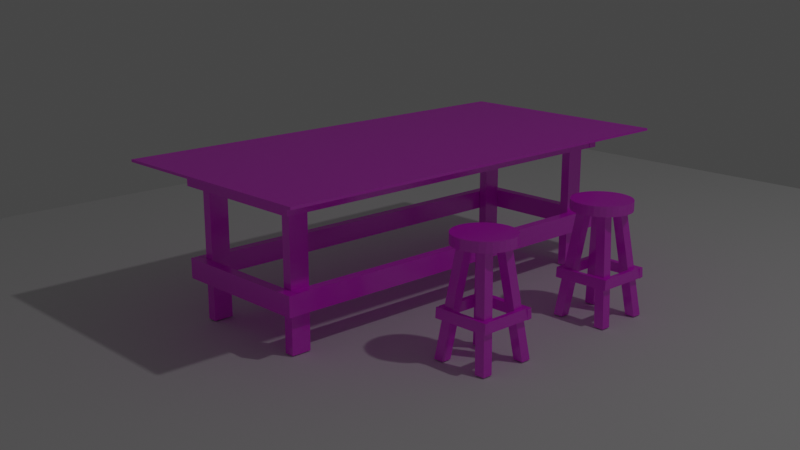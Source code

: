 # Source: mesa_sillas.blend  (saved by Blender 2.80.25; exported with 4.5.12 LTS)
import bpy
from mathutils import Matrix  # noqa: F401  (used for matrix-valued properties, if any)

bpy.ops.wm.read_factory_settings(use_empty=True)
scene = bpy.context.scene
scene.name = 'Scene'

# ---- collections
col_collection = bpy.data.collections.new('Collection'); scene.collection.children.link(col_collection)

# ---- images (referenced by path relative to the original .blend; pixels are not part of the script)
import os
ASSET_DIR = os.environ.get("B2B_ASSET_DIR", "")  # directory of the original .blend (textures are referenced by path, not embedded)
HERE = os.path.dirname(os.path.abspath(__file__))  # packed textures are extracted next to this script under _unpacked/

def load_image(name, relpath, width, height, colorspace="sRGB"):
    """Load a texture the original file referenced (path relative to the .blend, or extracted next to this script)."""
    p = next((c for c in (os.path.join(HERE, relpath), os.path.join(ASSET_DIR, relpath)) if relpath and os.path.exists(c)), "")
    if p:
        img = bpy.data.images.load(p, check_existing=True)
        img.name = name
    else:  # same state as the original file: an image datablock whose file is absent (Cycles renders it pink)
        img = bpy.data.images.new(name, width, height)
        img.source = "FILE"
        img.filepath = "//" + (relpath or name)
    img.colorspace_settings.name = colorspace
    return img
img_fraxinus_excelsior_wood_tangent_section_1_beentree__1__jpg = load_image('Fraxinus_excelsior_wood_tangent_section_1_beentree (1).jpg', 'Fraxinus_excelsior_wood_tangent_section_1_beentree (1).jpg', 1024, 1024, 'sRGB')

# ---- materials (node trees are filled in below, after node groups)
mat_wood = bpy.data.materials.new('wood')
mat_wood.roughness = 0.25

# ---- material node trees
mat_wood.use_nodes = True; mat_wood.node_tree.nodes.clear()
_N = mat_wood.node_tree.nodes; _L = mat_wood.node_tree.links
n0 = _N.new('ShaderNodeBsdfPrincipled'); n0.name = 'Principled BSDF'; n0.location = (-164, 320)
n0.distribution = 'GGX'
n0.subsurface_method = 'BURLEY'
n0.inputs[3].default_value = 1.45
n1 = _N.new('ShaderNodeMixShader'); n1.name = 'Mix Shader'; n1.location = (197, -112)
n1.inputs[0].default_value = 0.13
n2 = _N.new('ShaderNodeOutputMaterial'); n2.name = 'Material Output'; n2.location = (417, -129)
n3 = _N.new('ShaderNodeBsdfAnisotropic'); n3.name = 'Glossy BSDF'; n3.location = (-55, -255)
n3.distribution = 'GGX'
n3.inputs[1].default_value = 0.2
n4 = _N.new('ShaderNodeBump'); n4.name = 'Bump'; n4.location = (-458, -240)
n4.inputs[0].default_value = 0.1
n4.inputs[1].default_value = 1.0
n4.inputs[2].default_value = 1.0
n5 = _N.new('ShaderNodeTexImage'); n5.name = 'Image Texture'; n5.location = (-811, 217)
n5.image = img_fraxinus_excelsior_wood_tangent_section_1_beentree__1__jpg
_L.new(n0.outputs[0], n1.inputs[1])
_L.new(n1.outputs[0], n2.inputs[0])
_L.new(n3.outputs[0], n1.inputs[2])
_L.new(n5.outputs[0], n0.inputs[0])
_L.new(n4.outputs[0], n0.inputs[5])
_L.new(n4.outputs[0], n3.inputs[4])
_L.new(n5.outputs[0], n4.inputs[3])
_L.new(n5.outputs[0], n2.inputs[1])
n2.is_active_output = True

# ---- world
world_world = bpy.data.worlds.new('World'); scene.world = world_world
world_world.color = (0.05088, 0.05088, 0.05088)
world_world.use_sun_shadow = False
world_world.sun_shadow_jitter_overblur = 0.0

# ---- cameras
cam_camera = bpy.data.cameras.new('Camera')
cam_camera.clip_end = 100.0
cam_camera.ortho_scale = 7.314
cam_camera.dof.focus_distance = 0.0

# ---- lights
light_lamp = bpy.data.lights.new('Lamp', 'POINT')
light_lamp.transmission_factor = 0.0
light_lamp.cutoff_distance = 30.0
light_lamp.energy = 100.0
light_lamp.shadow_buffer_clip_start = 1.001
light_lamp.shadow_soft_size = 0.1
light_lamp.shadow_maximum_resolution = 0.006
light_lamp.use_absolute_resolution = True

# ---- meshes
me_cube = bpy.data.meshes.new('Cube')
me_cube.from_pydata([(1.0, 1.0, 1.0), (1.0, 1.0, -1.0), (1.0, -1.0, 1.0), (1.0, -1.0, -1.0), (-1.0, 1.0, 1.0), (-1.0, 1.0, -1.0), (-1.0, -1.0, 1.0), (-1.0, -1.0, -1.0), (-0.6219, -0.8317, -88.95), (-0.6219, -0.8317, -72.95), (0.6281, -0.8317, -88.95), (0.6281, -0.8317, -72.95), (-0.6219, -0.8734, -88.95), (-0.6219, -0.8734, -72.95), (0.6281, -0.8734, -88.95), (0.6281, -0.8734, -72.95), (0.5398, -0.8333, -17.04), (0.5398, -0.8333, -1.038), (0.5398, 0.8333, -17.04), (0.5398, 0.8333, -1.038), (0.6232, -0.8333, -17.04), (0.6232, -0.8333, -1.038), (0.6232, 0.8333, -17.04), (0.6232, 0.8333, -1.038), (-0.6244, -0.8333, -17.04), (-0.6244, -0.8333, -1.038), (-0.6244, 0.8333, -17.04), (-0.6244, 0.8333, -1.038), (-0.5411, -0.8333, -17.04), (-0.5411, -0.8333, -1.038), (-0.5411, 0.8333, -17.04), (-0.5411, 0.8333, -1.038), (-0.6219, -0.8317, -17.04), (-0.6219, -0.8317, -1.038), (0.6281, -0.8317, -17.04), (0.6281, -0.8317, -1.038), (-0.6219, -0.8734, -17.04), (-0.6219, -0.8734, -1.038), (0.6281, -0.8734, -17.04), (0.6281, -0.8734, -1.038), (-0.6219, 0.8747, -17.04), (-0.6219, 0.8747, -1.038), (0.6281, 0.8747, -17.04), (0.6281, 0.8747, -1.038), (-0.6219, 0.833, -17.04), (-0.6219, 0.833, -1.038), (0.6281, 0.833, -17.04), (0.6281, 0.833, -1.038), (0.4548, -0.8302, -1.528), (0.4548, -0.7468, -1.528), (0.4548, -0.8302, -121.5), (0.4548, -0.7468, -121.5), (0.5381, -0.8302, -1.528), (0.5381, -0.7468, -1.528), (0.5381, -0.8302, -121.5), (0.5381, -0.7468, -121.5), (-0.5385, -0.8302, -1.528), (-0.5385, -0.7468, -1.528), (-0.5385, -0.8302, -121.5), (-0.5385, -0.7468, -121.5), (-0.4551, -0.8302, -1.528), (-0.4551, -0.7468, -1.528), (-0.4551, -0.8302, -121.5), (-0.4551, -0.7468, -121.5), (0.4548, 0.7493, -1.528), (0.4548, 0.8327, -1.528), (0.4548, 0.7493, -121.5), (0.4548, 0.8327, -121.5), (0.5381, 0.7493, -1.528), (0.5381, 0.8327, -1.528), (0.5381, 0.7493, -121.5), (0.5381, 0.8327, -121.5), (-0.5385, 0.7493, -1.528), (-0.5385, 0.8327, -1.528), (-0.5385, 0.7493, -121.5), (-0.5385, 0.8327, -121.5), (-0.4551, 0.7493, -1.528), (-0.4551, 0.8327, -1.528), (-0.4551, 0.7493, -121.5), (-0.4551, 0.8327, -121.5), (0.5398, -0.8333, -88.95), (0.5398, -0.8333, -72.95), (0.5398, 0.8333, -88.95), (0.5398, 0.8333, -72.95), (0.6232, -0.8333, -88.95), (0.6232, -0.8333, -72.95), (0.6232, 0.8333, -88.95), (0.6232, 0.8333, -72.95), (-0.6244, -0.8333, -88.95), (-0.6244, -0.8333, -72.95), (-0.6244, 0.8333, -88.95), (-0.6244, 0.8333, -72.95), (-0.5411, -0.8333, -88.95), (-0.5411, -0.8333, -72.95), (-0.5411, 0.8333, -88.95), (-0.5411, 0.8333, -72.95), (-0.6219, 0.8747, -88.95), (-0.6219, 0.8747, -72.95), (0.6281, 0.8747, -88.95), (0.6281, 0.8747, -72.95), (-0.6219, 0.833, -88.95), (-0.6219, 0.833, -72.95), (0.6281, 0.833, -88.95), (0.6281, 0.833, -72.95)], [], [(0, 4, 6, 2), (3, 2, 6, 7), (7, 6, 4, 5), (5, 1, 3, 7), (1, 0, 2, 3), (5, 4, 0, 1), (8, 9, 11, 10), (10, 11, 15, 14), (14, 15, 13, 12), (12, 13, 9, 8), (10, 14, 12, 8), (15, 11, 9, 13), (16, 17, 19, 18), (18, 19, 23, 22), (22, 23, 21, 20), (20, 21, 17, 16), (18, 22, 20, 16), (23, 19, 17, 21), (24, 25, 27, 26), (26, 27, 31, 30), (30, 31, 29, 28), (28, 29, 25, 24), (26, 30, 28, 24), (31, 27, 25, 29), (32, 33, 35, 34), (34, 35, 39, 38), (38, 39, 37, 36), (36, 37, 33, 32), (34, 38, 36, 32), (39, 35, 33, 37), (40, 41, 43, 42), (42, 43, 47, 46), (46, 47, 45, 44), (44, 45, 41, 40), (42, 46, 44, 40), (47, 43, 41, 45), (48, 49, 51, 50), (50, 51, 55, 54), (54, 55, 53, 52), (52, 53, 49, 48), (50, 54, 52, 48), (55, 51, 49, 53), (56, 57, 59, 58), (58, 59, 63, 62), (62, 63, 61, 60), (60, 61, 57, 56), (58, 62, 60, 56), (63, 59, 57, 61), (64, 65, 67, 66), (66, 67, 71, 70), (70, 71, 69, 68), (68, 69, 65, 64), (66, 70, 68, 64), (71, 67, 65, 69), (72, 73, 75, 74), (74, 75, 79, 78), (78, 79, 77, 76), (76, 77, 73, 72), (74, 78, 76, 72), (79, 75, 73, 77), (80, 81, 83, 82), (82, 83, 87, 86), (86, 87, 85, 84), (84, 85, 81, 80), (82, 86, 84, 80), (87, 83, 81, 85), (88, 89, 91, 90), (90, 91, 95, 94), (94, 95, 93, 92), (92, 93, 89, 88), (90, 94, 92, 88), (95, 91, 89, 93), (96, 97, 99, 98), (98, 99, 103, 102), (102, 103, 101, 100), (100, 101, 97, 96), (98, 102, 100, 96), (103, 99, 97, 101)])
_uv = me_cube.uv_layers.new(name='UVMap')
_uv.uv.foreach_set('vector', [0.375, 0.0, 0.625, 0.0, 0.625, 0.25, 0.375, 0.25, 0.375, 0.25, 0.625, 0.25, 0.625, 0.5, 0.375, 0.5, 0.375, 0.5, 0.625, 0.5, 0.625, 0.75, 0.375, 0.75, 0.375, 0.75, 0.625, 0.75, 0.625, 1.0, 0.375, 1.0, 0.125, 0.5, 0.375, 0.5, 0.375, 0.75, 0.125, 0.75, 0.625, 0.5, 0.875, 0.5, 0.875, 0.75, 0.625, 0.75, 0.375, 0.0, 0.625, 0.0, 0.625, 0.25, 0.375, 0.25, 0.375, 0.25, 0.625, 0.25, 0.625, 0.5, 0.375, 0.5, 0.375, 0.5, 0.625, 0.5, 0.625, 0.75, 0.375, 0.75, 0.375, 0.75, 0.625, 0.75, 0.625, 1.0, 0.375, 1.0, 0.125, 0.5, 0.375, 0.5, 0.375, 0.75, 0.125, 0.75, 0.625, 0.5, 0.875, 0.5, 0.875, 0.75, 0.625, 0.75, 0.375, 0.0, 0.625, 0.0, 0.625, 0.25, 0.375, 0.25, 0.375, 0.25, 0.625, 0.25, 0.625, 0.5, 0.375, 0.5, 0.375, 0.5, 0.625, 0.5, 0.625, 0.75, 0.375, 0.75, 0.375, 0.75, 0.625, 0.75, 0.625, 1.0, 0.375, 1.0, 0.125, 0.5, 0.375, 0.5, 0.375, 0.75, 0.125, 0.75, 0.625, 0.5, 0.875, 0.5, 0.875, 0.75, 0.625, 0.75, 0.375, 0.0, 0.625, 0.0, 0.625, 0.25, 0.375, 0.25, 0.375, 0.25, 0.625, 0.25, 0.625, 0.5, 0.375, 0.5, 0.375, 0.5, 0.625, 0.5, 0.625, 0.75, 0.375, 0.75, 0.375, 0.75, 0.625, 0.75, 0.625, 1.0, 0.375, 1.0, 0.125, 0.5, 0.375, 0.5, 0.375, 0.75, 0.125, 0.75, 0.625, 0.5, 0.875, 0.5, 0.875, 0.75, 0.625, 0.75, 0.375, 0.0, 0.625, 0.0, 0.625, 0.25, 0.375, 0.25, 0.375, 0.25, 0.625, 0.25, 0.625, 0.5, 0.375, 0.5, 0.375, 0.5, 0.625, 0.5, 0.625, 0.75, 0.375, 0.75, 0.375, 0.75, 0.625, 0.75, 0.625, 1.0, 0.375, 1.0, 0.125, 0.5, 0.375, 0.5, 0.375, 0.75, 0.125, 0.75, 0.625, 0.5, 0.875, 0.5, 0.875, 0.75, 0.625, 0.75, 0.375, 0.0, 0.625, 0.0, 0.625, 0.25, 0.375, 0.25, 0.375, 0.25, 0.625, 0.25, 0.625, 0.5, 0.375, 0.5, 0.375, 0.5, 0.625, 0.5, 0.625, 0.75, 0.375, 0.75, 0.375, 0.75, 0.625, 0.75, 0.625, 1.0, 0.375, 1.0, 0.125, 0.5, 0.375, 0.5, 0.375, 0.75, 0.125, 0.75, 0.625, 0.5, 0.875, 0.5, 0.875, 0.75, 0.625, 0.75, 0.375, 0.0, 0.625, 0.0, 0.625, 0.25, 0.375, 0.25, 0.375, 0.25, 0.625, 0.25, 0.625, 0.5, 0.375, 0.5, 0.375, 0.5, 0.625, 0.5, 0.625, 0.75, 0.375, 0.75, 0.375, 0.75, 0.625, 0.75, 0.625, 1.0, 0.375, 1.0, 0.125, 0.5, 0.375, 0.5, 0.375, 0.75, 0.125, 0.75, 0.625, 0.5, 0.875, 0.5, 0.875, 0.75, 0.625, 0.75, 0.375, 0.0, 0.625, 0.0, 0.625, 0.25, 0.375, 0.25, 0.375, 0.25, 0.625, 0.25, 0.625, 0.5, 0.375, 0.5, 0.375, 0.5, 0.625, 0.5, 0.625, 0.75, 0.375, 0.75, 0.375, 0.75, 0.625, 0.75, 0.625, 1.0, 0.375, 1.0, 0.125, 0.5, 0.375, 0.5, 0.375, 0.75, 0.125, 0.75, 0.625, 0.5, 0.875, 0.5, 0.875, 0.75, 0.625, 0.75, 0.375, 0.0, 0.625, 0.0, 0.625, 0.25, 0.375, 0.25, 0.375, 0.25, 0.625, 0.25, 0.625, 0.5, 0.375, 0.5, 0.375, 0.5, 0.625, 0.5, 0.625, 0.75, 0.375, 0.75, 0.375, 0.75, 0.625, 0.75, 0.625, 1.0, 0.375, 1.0, 0.125, 0.5, 0.375, 0.5, 0.375, 0.75, 0.125, 0.75, 0.625, 0.5, 0.875, 0.5, 0.875, 0.75, 0.625, 0.75, 0.375, 0.0, 0.625, 0.0, 0.625, 0.25, 0.375, 0.25, 0.375, 0.25, 0.625, 0.25, 0.625, 0.5, 0.375, 0.5, 0.375, 0.5, 0.625, 0.5, 0.625, 0.75, 0.375, 0.75, 0.375, 0.75, 0.625, 0.75, 0.625, 1.0, 0.375, 1.0, 0.125, 0.5, 0.375, 0.5, 0.375, 0.75, 0.125, 0.75, 0.625, 0.5, 0.875, 0.5, 0.875, 0.75, 0.625, 0.75, 0.375, 0.0, 0.625, 0.0, 0.625, 0.25, 0.375, 0.25, 0.375, 0.25, 0.625, 0.25, 0.625, 0.5, 0.375, 0.5, 0.375, 0.5, 0.625, 0.5, 0.625, 0.75, 0.375, 0.75, 0.375, 0.75, 0.625, 0.75, 0.625, 1.0, 0.375, 1.0, 0.125, 0.5, 0.375, 0.5, 0.375, 0.75, 0.125, 0.75, 0.625, 0.5, 0.875, 0.5, 0.875, 0.75, 0.625, 0.75, 0.375, 0.0, 0.625, 0.0, 0.625, 0.25, 0.375, 0.25, 0.375, 0.25, 0.625, 0.25, 0.625, 0.5, 0.375, 0.5, 0.375, 0.5, 0.625, 0.5, 0.625, 0.75, 0.375, 0.75, 0.375, 0.75, 0.625, 0.75, 0.625, 1.0, 0.375, 1.0, 0.125, 0.5, 0.375, 0.5, 0.375, 0.75, 0.125, 0.75, 0.625, 0.5, 0.875, 0.5, 0.875, 0.75, 0.625, 0.75, 0.375, 0.0, 0.625, 0.0, 0.625, 0.25, 0.375, 0.25, 0.375, 0.25, 0.625, 0.25, 0.625, 0.5, 0.375, 0.5, 0.375, 0.5, 0.625, 0.5, 0.625, 0.75, 0.375, 0.75, 0.375, 0.75, 0.625, 0.75, 0.625, 1.0, 0.375, 1.0, 0.125, 0.5, 0.375, 0.5, 0.375, 0.75, 0.125, 0.75, 0.625, 0.5, 0.875, 0.5, 0.875, 0.75, 0.625, 0.75])
me_cube.materials.append(mat_wood)
me_cube.use_remesh_preserve_volume = False
me_cube.use_remesh_preserve_attributes = False
me_cube.use_mirror_vertex_groups = False
me_cube.update()
me_cube_018 = bpy.data.meshes.new('Cube.018')
me_cube_018.from_pydata([(-0.3048, -0.3048, -0.3048), (-0.3048, -0.3048, 0.3048), (-0.3048, 0.3048, -0.3048), (-0.3048, 0.3048, 0.3048), (0.3048, -0.3048, -0.3048), (0.3048, -0.3048, 0.3048), (0.3048, 0.3048, -0.3048), (0.3048, 0.3048, 0.3048), (-0.01185, 6.265, 4.09), (-0.01185, 6.158, 4.697), (0.0502, 6.195, 4.087), (0.0502, 6.088, 4.694), (0.1099, 5.987, 4.078), (0.1099, 5.881, 4.685), (0.1648, 5.651, 4.063), (0.1648, 5.544, 4.67), (0.213, 5.197, 4.043), (0.213, 5.091, 4.65), (0.2526, 4.645, 4.019), (0.2526, 4.539, 4.626), (0.282, 4.015, 3.991), (0.282, 3.909, 4.599), (0.3001, 3.332, 3.962), (0.3001, 3.226, 4.569), (0.3062, 2.621, 3.93), (0.3062, 2.515, 4.538), (0.3001, 1.91, 3.899), (0.3001, 1.804, 4.507), (0.282, 1.227, 3.869), (0.282, 1.12, 4.477), (0.2526, 0.5966, 3.842), (0.2526, 0.4904, 4.449), (0.213, 0.04448, 3.818), (0.213, -0.06178, 4.425), (0.1648, -0.4087, 3.798), (0.1648, -0.5149, 4.405), (0.1099, -0.7454, 3.783), (0.1099, -0.8516, 4.39), (0.0502, -0.9527, 3.774), (0.0502, -1.059, 4.381), (-0.01185, -1.023, 3.771), (-0.01185, -1.129, 4.378), (-0.0739, -0.9527, 3.774), (-0.0739, -1.059, 4.381), (-0.1336, -0.7454, 3.783), (-0.1336, -0.8516, 4.39), (-0.1886, -0.4087, 3.798), (-0.1886, -0.5149, 4.405), (-0.2367, 0.04448, 3.818), (-0.2367, -0.06178, 4.425), (-0.2763, 0.5966, 3.842), (-0.2763, 0.4904, 4.449), (-0.3057, 1.227, 3.869), (-0.3057, 1.12, 4.477), (-0.3238, 1.91, 3.899), (-0.3238, 1.804, 4.507), (-0.3299, 2.621, 3.93), (-0.3299, 2.515, 4.538), (-0.3238, 3.332, 3.962), (-0.3238, 3.226, 4.569), (-0.3057, 4.015, 3.991), (-0.3057, 3.909, 4.599), (-0.2763, 4.645, 4.019), (-0.2763, 4.539, 4.626), (-0.2367, 5.197, 4.043), (-0.2367, 5.091, 4.65), (-0.1886, 5.651, 4.063), (-0.1886, 5.544, 4.67), (-0.1336, 5.987, 4.078), (-0.1336, 5.881, 4.685), (-0.0739, 6.195, 4.087), (-0.0739, 6.088, 4.694), (-0.3123, 0.1004, -2.618), (-0.1708, 0.5672, 4.185), (-0.3123, 1.315, -2.565), (-0.1708, 1.782, 4.239), (-0.2063, 0.1004, -2.618), (-0.06479, 0.5672, 4.185), (-0.2063, 1.315, -2.565), (-0.06479, 1.782, 4.239), (-0.3144, 7.321, -2.303), (-0.1708, 4.522, 4.358), (-0.2084, 7.321, -2.303), (-0.06479, 4.522, 4.358), (-0.3144, 6.107, -2.356), (-0.1708, 3.308, 4.305), (-0.2084, 6.107, -2.356), (-0.06479, 3.308, 4.305), (0.3012, 7.345, -2.302), (0.1597, 4.522, 4.358), (0.3012, 6.13, -2.355), (0.1597, 3.308, 4.305), (0.1952, 7.345, -2.302), (0.05364, 4.522, 4.358), (0.1952, 6.13, -2.355), (0.05364, 3.308, 4.305), (0.3032, 0.1239, -2.617), (0.1597, 0.5672, 4.185), (0.1972, 0.1239, -2.617), (0.05364, 0.5672, 4.185), (0.3032, 1.338, -2.564), (0.1597, 1.782, 4.239), (0.1972, 1.338, -2.564), (0.05364, 1.782, 4.239), (-0.3048, 6.371, -0.04032), (-0.3048, 6.159, 0.56), (-0.3048, 6.971, 0.01261), (-0.3048, 6.759, 0.6129), (0.3048, 6.371, -0.04032), (0.3048, 6.159, 0.56), (0.3048, 6.971, 0.01261), (0.3048, 6.759, 0.6129), (-0.3175, 6.36, -0.01411), (-0.3082, 6.254, 0.5909), (-0.2647, 6.365, -0.04057), (-0.2554, 6.259, 0.5644), (-0.3175, 0.2875, -0.2798), (-0.3082, 0.1817, 0.3252), (-0.2647, 0.2922, -0.3062), (-0.2554, 0.1863, 0.2987), (0.2515, 6.669, -0.02729), (0.2422, 6.563, 0.5777), (0.3043, 6.664, -0.0008254), (0.295, 6.558, 0.6041), (0.2515, -0.01147, -0.3195), (0.2422, -0.1173, 0.2855), (0.3043, -0.0161, -0.293), (0.295, -0.122, 0.3119)], [], [(0, 1, 3, 2), (2, 3, 7, 6), (6, 7, 5, 4), (4, 5, 1, 0), (2, 6, 4, 0), (7, 3, 1, 5), (8, 9, 11, 10), (10, 11, 13, 12), (12, 13, 15, 14), (14, 15, 17, 16), (16, 17, 19, 18), (18, 19, 21, 20), (20, 21, 23, 22), (22, 23, 25, 24), (24, 25, 27, 26), (26, 27, 29, 28), (28, 29, 31, 30), (30, 31, 33, 32), (32, 33, 35, 34), (34, 35, 37, 36), (36, 37, 39, 38), (38, 39, 41, 40), (40, 41, 43, 42), (42, 43, 45, 44), (44, 45, 47, 46), (46, 47, 49, 48), (48, 49, 51, 50), (50, 51, 53, 52), (52, 53, 55, 54), (54, 55, 57, 56), (56, 57, 59, 58), (58, 59, 61, 60), (60, 61, 63, 62), (62, 63, 65, 64), (64, 65, 67, 66), (66, 67, 69, 68), (11, 9, 71, 69, 67, 65, 63, 61, 59, 57, 55, 53, 51, 49, 47, 45, 43, 41, 39, 37, 35, 33, 31, 29, 27, 25, 23, 21, 19, 17, 15, 13), (68, 69, 71, 70), (70, 71, 9, 8), (8, 10, 12, 14, 16, 18, 20, 22, 24, 26, 28, 30, 32, 34, 36, 38, 40, 42, 44, 46, 48, 50, 52, 54, 56, 58, 60, 62, 64, 66, 68, 70), (72, 73, 75, 74), (74, 75, 79, 78), (78, 79, 77, 76), (76, 77, 73, 72), (74, 78, 76, 72), (79, 75, 73, 77), (80, 81, 83, 82), (82, 83, 87, 86), (86, 87, 85, 84), (84, 85, 81, 80), (82, 86, 84, 80), (87, 83, 81, 85), (88, 89, 91, 90), (90, 91, 95, 94), (94, 95, 93, 92), (92, 93, 89, 88), (90, 94, 92, 88), (95, 91, 89, 93), (96, 97, 99, 98), (98, 99, 103, 102), (102, 103, 101, 100), (100, 101, 97, 96), (98, 102, 100, 96), (103, 99, 97, 101), (104, 105, 107, 106), (106, 107, 111, 110), (110, 111, 109, 108), (108, 109, 105, 104), (106, 110, 108, 104), (111, 107, 105, 109), (112, 113, 115, 114), (114, 115, 119, 118), (118, 119, 117, 116), (116, 117, 113, 112), (114, 118, 116, 112), (119, 115, 113, 117), (120, 121, 123, 122), (122, 123, 127, 126), (126, 127, 125, 124), (124, 125, 121, 120), (122, 126, 124, 120), (127, 123, 121, 125)])
_uv = me_cube_018.uv_layers.new(name='UVMap')
_uv.uv.foreach_set('vector', [0.375, 0.0, 0.625, 0.0, 0.625, 0.25, 0.375, 0.25, 0.375, 0.25, 0.625, 0.25, 0.625, 0.5, 0.375, 0.5, 0.375, 0.5, 0.625, 0.5, 0.625, 0.75, 0.375, 0.75, 0.375, 0.75, 0.625, 0.75, 0.625, 1.0, 0.375, 1.0, 0.125, 0.5, 0.375, 0.5, 0.375, 0.75, 0.125, 0.75, 0.625, 0.5, 0.875, 0.5, 0.875, 0.75, 0.625, 0.75, 1.0, 0.5, 1.0, 1.0, 0.9688, 1.0, 0.9688, 0.5, 0.9688, 0.5, 0.9688, 1.0, 0.9375, 1.0, 0.9375, 0.5, 0.9375, 0.5, 0.9375, 1.0, 0.9062, 1.0, 0.9062, 0.5, 0.9062, 0.5, 0.9062, 1.0, 0.875, 1.0, 0.875, 0.5, 0.875, 0.5, 0.875, 1.0, 0.8438, 1.0, 0.8438, 0.5, 0.8438, 0.5, 0.8438, 1.0, 0.8125, 1.0, 0.8125, 0.5, 0.8125, 0.5, 0.8125, 1.0, 0.7812, 1.0, 0.7812, 0.5, 0.7812, 0.5, 0.7812, 1.0, 0.75, 1.0, 0.75, 0.5, 0.75, 0.5, 0.75, 1.0, 0.7188, 1.0, 0.7188, 0.5, 0.7188, 0.5, 0.7188, 1.0, 0.6875, 1.0, 0.6875, 0.5, 0.6875, 0.5, 0.6875, 1.0, 0.6562, 1.0, 0.6562, 0.5, 0.6562, 0.5, 0.6562, 1.0, 0.625, 1.0, 0.625, 0.5, 0.625, 0.5, 0.625, 1.0, 0.5938, 1.0, 0.5938, 0.5, 0.5938, 0.5, 0.5938, 1.0, 0.5625, 1.0, 0.5625, 0.5, 0.5625, 0.5, 0.5625, 1.0, 0.5312, 1.0, 0.5312, 0.5, 0.5312, 0.5, 0.5312, 1.0, 0.5, 1.0, 0.5, 0.5, 0.5, 0.5, 0.5, 1.0, 0.4688, 1.0, 0.4688, 0.5, 0.4688, 0.5, 0.4688, 1.0, 0.4375, 1.0, 0.4375, 0.5, 0.4375, 0.5, 0.4375, 1.0, 0.4062, 1.0, 0.4062, 0.5, 0.4062, 0.5, 0.4062, 1.0, 0.375, 1.0, 0.375, 0.5, 0.375, 0.5, 0.375, 1.0, 0.3438, 1.0, 0.3438, 0.5, 0.3438, 0.5, 0.3438, 1.0, 0.3125, 1.0, 0.3125, 0.5, 0.3125, 0.5, 0.3125, 1.0, 0.2812, 1.0, 0.2812, 0.5, 0.2812, 0.5, 0.2812, 1.0, 0.25, 1.0, 0.25, 0.5, 0.25, 0.5, 0.25, 1.0, 0.2188, 1.0, 0.2188, 0.5, 0.2188, 0.5, 0.2188, 1.0, 0.1875, 1.0, 0.1875, 0.5, 0.1875, 0.5, 0.1875, 1.0, 0.1562, 1.0, 0.1562, 0.5, 0.1562, 0.5, 0.1562, 1.0, 0.125, 1.0, 0.125, 0.5, 0.125, 0.5, 0.125, 1.0, 0.09375, 1.0, 0.09375, 0.5, 0.09375, 0.5, 0.09375, 1.0, 0.0625, 1.0, 0.0625, 0.5, 0.2968, 0.4854, 0.25, 0.49, 0.2032, 0.4854, 0.1582, 0.4717, 0.1167, 0.4496, 0.08029, 0.4197, 0.05045, 0.3833, 0.02827, 0.3418, 0.01461, 0.2968, 0.01, 0.25, 0.01461, 0.2032, 0.02827, 0.1582, 0.05045, 0.1167, 0.08029, 0.08029, 0.1167, 0.05045, 0.1582, 0.02827, 0.2032, 0.01461, 0.25, 0.01, 0.2968, 0.01461, 0.3418, 0.02827, 0.3833, 0.05045, 0.4197, 0.08029, 0.4496, 0.1167, 0.4717, 0.1582, 0.4854, 0.2032, 0.49, 0.25, 0.4854, 0.2968, 0.4717, 0.3418, 0.4496, 0.3833, 0.4197, 0.4197, 0.3833, 0.4496, 0.3418, 0.4717, 0.0625, 0.5, 0.0625, 1.0, 0.03125, 1.0, 0.03125, 0.5, 0.03125, 0.5, 0.03125, 1.0, 0.0, 1.0, 0.0, 0.5, 0.75, 0.49, 0.7968, 0.4854, 0.8418, 0.4717, 0.8833, 0.4496, 0.9197, 0.4197, 0.9496, 0.3833, 0.9717, 0.3418, 0.9854, 0.2968, 0.99, 0.25, 0.9854, 0.2032, 0.9717, 0.1582, 0.9496, 0.1167, 0.9197, 0.08029, 0.8833, 0.05045, 0.8418, 0.02827, 0.7968, 0.01461, 0.75, 0.01, 0.7032, 0.01461, 0.6582, 0.02827, 0.6167, 0.05045, 0.5803, 0.08029, 0.5504, 0.1167, 0.5283, 0.1582, 0.5146, 0.2032, 0.51, 0.25, 0.5146, 0.2968, 0.5283, 0.3418, 0.5504, 0.3833, 0.5803, 0.4197, 0.6167, 0.4496, 0.6582, 0.4717, 0.7032, 0.4854, 0.375, 0.0, 0.625, 0.0, 0.625, 0.25, 0.375, 0.25, 0.375, 0.25, 0.625, 0.25, 0.625, 0.5, 0.375, 0.5, 0.375, 0.5, 0.625, 0.5, 0.625, 0.75, 0.375, 0.75, 0.375, 0.75, 0.625, 0.75, 0.625, 1.0, 0.375, 1.0, 0.125, 0.5, 0.375, 0.5, 0.375, 0.75, 0.125, 0.75, 0.625, 0.5, 0.875, 0.5, 0.875, 0.75, 0.625, 0.75, 0.375, 0.0, 0.625, 0.0, 0.625, 0.25, 0.375, 0.25, 0.375, 0.25, 0.625, 0.25, 0.625, 0.5, 0.375, 0.5, 0.375, 0.5, 0.625, 0.5, 0.625, 0.75, 0.375, 0.75, 0.375, 0.75, 0.625, 0.75, 0.625, 1.0, 0.375, 1.0, 0.125, 0.5, 0.375, 0.5, 0.375, 0.75, 0.125, 0.75, 0.625, 0.5, 0.875, 0.5, 0.875, 0.75, 0.625, 0.75, 0.375, 0.0, 0.625, 0.0, 0.625, 0.25, 0.375, 0.25, 0.375, 0.25, 0.625, 0.25, 0.625, 0.5, 0.375, 0.5, 0.375, 0.5, 0.625, 0.5, 0.625, 0.75, 0.375, 0.75, 0.375, 0.75, 0.625, 0.75, 0.625, 1.0, 0.375, 1.0, 0.125, 0.5, 0.375, 0.5, 0.375, 0.75, 0.125, 0.75, 0.625, 0.5, 0.875, 0.5, 0.875, 0.75, 0.625, 0.75, 0.375, 0.0, 0.625, 0.0, 0.625, 0.25, 0.375, 0.25, 0.375, 0.25, 0.625, 0.25, 0.625, 0.5, 0.375, 0.5, 0.375, 0.5, 0.625, 0.5, 0.625, 0.75, 0.375, 0.75, 0.375, 0.75, 0.625, 0.75, 0.625, 1.0, 0.375, 1.0, 0.125, 0.5, 0.375, 0.5, 0.375, 0.75, 0.125, 0.75, 0.625, 0.5, 0.875, 0.5, 0.875, 0.75, 0.625, 0.75, 0.375, 0.0, 0.625, 0.0, 0.625, 0.25, 0.375, 0.25, 0.375, 0.25, 0.625, 0.25, 0.625, 0.5, 0.375, 0.5, 0.375, 0.5, 0.625, 0.5, 0.625, 0.75, 0.375, 0.75, 0.375, 0.75, 0.625, 0.75, 0.625, 1.0, 0.375, 1.0, 0.125, 0.5, 0.375, 0.5, 0.375, 0.75, 0.125, 0.75, 0.625, 0.5, 0.875, 0.5, 0.875, 0.75, 0.625, 0.75, 0.375, 0.0, 0.625, 0.0, 0.625, 0.25, 0.375, 0.25, 0.375, 0.25, 0.625, 0.25, 0.625, 0.5, 0.375, 0.5, 0.375, 0.5, 0.625, 0.5, 0.625, 0.75, 0.375, 0.75, 0.375, 0.75, 0.625, 0.75, 0.625, 1.0, 0.375, 1.0, 0.125, 0.5, 0.375, 0.5, 0.375, 0.75, 0.125, 0.75, 0.625, 0.5, 0.875, 0.5, 0.875, 0.75, 0.625, 0.75, 0.375, 0.0, 0.625, 0.0, 0.625, 0.25, 0.375, 0.25, 0.375, 0.25, 0.625, 0.25, 0.625, 0.5, 0.375, 0.5, 0.375, 0.5, 0.625, 0.5, 0.625, 0.75, 0.375, 0.75, 0.375, 0.75, 0.625, 0.75, 0.625, 1.0, 0.375, 1.0, 0.125, 0.5, 0.375, 0.5, 0.375, 0.75, 0.125, 0.75, 0.625, 0.5, 0.875, 0.5, 0.875, 0.75, 0.625, 0.75])
me_cube_018.materials.append(mat_wood)
me_cube_018.use_remesh_preserve_volume = False
me_cube_018.use_remesh_preserve_attributes = False
me_cube_018.use_mirror_vertex_groups = False
me_cube_018.update()
me_cube_022 = bpy.data.meshes.new('Cube.022')
me_cube_022.from_pydata([(-0.3048, -0.3048, -0.3048), (-0.3048, -0.3048, 0.3048), (-0.3048, 0.3048, -0.3048), (-0.3048, 0.3048, 0.3048), (0.3048, -0.3048, -0.3048), (0.3048, -0.3048, 0.3048), (0.3048, 0.3048, -0.3048), (0.3048, 0.3048, 0.3048), (-0.01185, 6.265, 4.09), (-0.01185, 6.158, 4.697), (0.0502, 6.195, 4.087), (0.0502, 6.088, 4.694), (0.1099, 5.987, 4.078), (0.1099, 5.881, 4.685), (0.1648, 5.651, 4.063), (0.1648, 5.544, 4.67), (0.213, 5.197, 4.043), (0.213, 5.091, 4.65), (0.2526, 4.645, 4.019), (0.2526, 4.539, 4.626), (0.282, 4.015, 3.991), (0.282, 3.909, 4.599), (0.3001, 3.332, 3.962), (0.3001, 3.226, 4.569), (0.3062, 2.621, 3.93), (0.3062, 2.515, 4.538), (0.3001, 1.91, 3.899), (0.3001, 1.804, 4.507), (0.282, 1.227, 3.869), (0.282, 1.12, 4.477), (0.2526, 0.5966, 3.842), (0.2526, 0.4904, 4.449), (0.213, 0.04448, 3.818), (0.213, -0.06178, 4.425), (0.1648, -0.4087, 3.798), (0.1648, -0.5149, 4.405), (0.1099, -0.7454, 3.783), (0.1099, -0.8516, 4.39), (0.0502, -0.9527, 3.774), (0.0502, -1.059, 4.381), (-0.01185, -1.023, 3.771), (-0.01185, -1.129, 4.378), (-0.0739, -0.9527, 3.774), (-0.0739, -1.059, 4.381), (-0.1336, -0.7454, 3.783), (-0.1336, -0.8516, 4.39), (-0.1886, -0.4087, 3.798), (-0.1886, -0.5149, 4.405), (-0.2367, 0.04448, 3.818), (-0.2367, -0.06178, 4.425), (-0.2763, 0.5966, 3.842), (-0.2763, 0.4904, 4.449), (-0.3057, 1.227, 3.869), (-0.3057, 1.12, 4.477), (-0.3238, 1.91, 3.899), (-0.3238, 1.804, 4.507), (-0.3299, 2.621, 3.93), (-0.3299, 2.515, 4.538), (-0.3238, 3.332, 3.962), (-0.3238, 3.226, 4.569), (-0.3057, 4.015, 3.991), (-0.3057, 3.909, 4.599), (-0.2763, 4.645, 4.019), (-0.2763, 4.539, 4.626), (-0.2367, 5.197, 4.043), (-0.2367, 5.091, 4.65), (-0.1886, 5.651, 4.063), (-0.1886, 5.544, 4.67), (-0.1336, 5.987, 4.078), (-0.1336, 5.881, 4.685), (-0.0739, 6.195, 4.087), (-0.0739, 6.088, 4.694), (-0.3123, 0.1004, -2.618), (-0.1708, 0.5672, 4.185), (-0.3123, 1.315, -2.565), (-0.1708, 1.782, 4.239), (-0.2063, 0.1004, -2.618), (-0.06479, 0.5672, 4.185), (-0.2063, 1.315, -2.565), (-0.06479, 1.782, 4.239), (-0.3144, 7.321, -2.303), (-0.1708, 4.522, 4.358), (-0.2084, 7.321, -2.303), (-0.06479, 4.522, 4.358), (-0.3144, 6.107, -2.356), (-0.1708, 3.308, 4.305), (-0.2084, 6.107, -2.356), (-0.06479, 3.308, 4.305), (0.3012, 7.345, -2.302), (0.1597, 4.522, 4.358), (0.3012, 6.13, -2.355), (0.1597, 3.308, 4.305), (0.1952, 7.345, -2.302), (0.05364, 4.522, 4.358), (0.1952, 6.13, -2.355), (0.05364, 3.308, 4.305), (0.3032, 0.1239, -2.617), (0.1597, 0.5672, 4.185), (0.1972, 0.1239, -2.617), (0.05364, 0.5672, 4.185), (0.3032, 1.338, -2.564), (0.1597, 1.782, 4.239), (0.1972, 1.338, -2.564), (0.05364, 1.782, 4.239), (-0.3048, 6.371, -0.04032), (-0.3048, 6.159, 0.56), (-0.3048, 6.971, 0.01261), (-0.3048, 6.759, 0.6129), (0.3048, 6.371, -0.04032), (0.3048, 6.159, 0.56), (0.3048, 6.971, 0.01261), (0.3048, 6.759, 0.6129), (-0.3175, 6.36, -0.01411), (-0.3082, 6.254, 0.5909), (-0.2647, 6.365, -0.04057), (-0.2554, 6.259, 0.5644), (-0.3175, 0.2875, -0.2798), (-0.3082, 0.1817, 0.3252), (-0.2647, 0.2922, -0.3062), (-0.2554, 0.1863, 0.2987), (0.2515, 6.669, -0.02729), (0.2422, 6.563, 0.5777), (0.3043, 6.664, -0.0008254), (0.295, 6.558, 0.6041), (0.2515, -0.01147, -0.3195), (0.2422, -0.1173, 0.2855), (0.3043, -0.0161, -0.293), (0.295, -0.122, 0.3119)], [], [(0, 1, 3, 2), (2, 3, 7, 6), (6, 7, 5, 4), (4, 5, 1, 0), (2, 6, 4, 0), (7, 3, 1, 5), (8, 9, 11, 10), (10, 11, 13, 12), (12, 13, 15, 14), (14, 15, 17, 16), (16, 17, 19, 18), (18, 19, 21, 20), (20, 21, 23, 22), (22, 23, 25, 24), (24, 25, 27, 26), (26, 27, 29, 28), (28, 29, 31, 30), (30, 31, 33, 32), (32, 33, 35, 34), (34, 35, 37, 36), (36, 37, 39, 38), (38, 39, 41, 40), (40, 41, 43, 42), (42, 43, 45, 44), (44, 45, 47, 46), (46, 47, 49, 48), (48, 49, 51, 50), (50, 51, 53, 52), (52, 53, 55, 54), (54, 55, 57, 56), (56, 57, 59, 58), (58, 59, 61, 60), (60, 61, 63, 62), (62, 63, 65, 64), (64, 65, 67, 66), (66, 67, 69, 68), (11, 9, 71, 69, 67, 65, 63, 61, 59, 57, 55, 53, 51, 49, 47, 45, 43, 41, 39, 37, 35, 33, 31, 29, 27, 25, 23, 21, 19, 17, 15, 13), (68, 69, 71, 70), (70, 71, 9, 8), (8, 10, 12, 14, 16, 18, 20, 22, 24, 26, 28, 30, 32, 34, 36, 38, 40, 42, 44, 46, 48, 50, 52, 54, 56, 58, 60, 62, 64, 66, 68, 70), (72, 73, 75, 74), (74, 75, 79, 78), (78, 79, 77, 76), (76, 77, 73, 72), (74, 78, 76, 72), (79, 75, 73, 77), (80, 81, 83, 82), (82, 83, 87, 86), (86, 87, 85, 84), (84, 85, 81, 80), (82, 86, 84, 80), (87, 83, 81, 85), (88, 89, 91, 90), (90, 91, 95, 94), (94, 95, 93, 92), (92, 93, 89, 88), (90, 94, 92, 88), (95, 91, 89, 93), (96, 97, 99, 98), (98, 99, 103, 102), (102, 103, 101, 100), (100, 101, 97, 96), (98, 102, 100, 96), (103, 99, 97, 101), (104, 105, 107, 106), (106, 107, 111, 110), (110, 111, 109, 108), (108, 109, 105, 104), (106, 110, 108, 104), (111, 107, 105, 109), (112, 113, 115, 114), (114, 115, 119, 118), (118, 119, 117, 116), (116, 117, 113, 112), (114, 118, 116, 112), (119, 115, 113, 117), (120, 121, 123, 122), (122, 123, 127, 126), (126, 127, 125, 124), (124, 125, 121, 120), (122, 126, 124, 120), (127, 123, 121, 125)])
_uv = me_cube_022.uv_layers.new(name='UVMap')
_uv.uv.foreach_set('vector', [0.375, 0.0, 0.625, 0.0, 0.625, 0.25, 0.375, 0.25, 0.375, 0.25, 0.625, 0.25, 0.625, 0.5, 0.375, 0.5, 0.375, 0.5, 0.625, 0.5, 0.625, 0.75, 0.375, 0.75, 0.375, 0.75, 0.625, 0.75, 0.625, 1.0, 0.375, 1.0, 0.125, 0.5, 0.375, 0.5, 0.375, 0.75, 0.125, 0.75, 0.625, 0.5, 0.875, 0.5, 0.875, 0.75, 0.625, 0.75, 1.0, 0.5, 1.0, 1.0, 0.9688, 1.0, 0.9688, 0.5, 0.9688, 0.5, 0.9688, 1.0, 0.9375, 1.0, 0.9375, 0.5, 0.9375, 0.5, 0.9375, 1.0, 0.9062, 1.0, 0.9062, 0.5, 0.9062, 0.5, 0.9062, 1.0, 0.875, 1.0, 0.875, 0.5, 0.875, 0.5, 0.875, 1.0, 0.8438, 1.0, 0.8438, 0.5, 0.8438, 0.5, 0.8438, 1.0, 0.8125, 1.0, 0.8125, 0.5, 0.8125, 0.5, 0.8125, 1.0, 0.7812, 1.0, 0.7812, 0.5, 0.7812, 0.5, 0.7812, 1.0, 0.75, 1.0, 0.75, 0.5, 0.75, 0.5, 0.75, 1.0, 0.7188, 1.0, 0.7188, 0.5, 0.7188, 0.5, 0.7188, 1.0, 0.6875, 1.0, 0.6875, 0.5, 0.6875, 0.5, 0.6875, 1.0, 0.6562, 1.0, 0.6562, 0.5, 0.6562, 0.5, 0.6562, 1.0, 0.625, 1.0, 0.625, 0.5, 0.625, 0.5, 0.625, 1.0, 0.5938, 1.0, 0.5938, 0.5, 0.5938, 0.5, 0.5938, 1.0, 0.5625, 1.0, 0.5625, 0.5, 0.5625, 0.5, 0.5625, 1.0, 0.5312, 1.0, 0.5312, 0.5, 0.5312, 0.5, 0.5312, 1.0, 0.5, 1.0, 0.5, 0.5, 0.5, 0.5, 0.5, 1.0, 0.4688, 1.0, 0.4688, 0.5, 0.4688, 0.5, 0.4688, 1.0, 0.4375, 1.0, 0.4375, 0.5, 0.4375, 0.5, 0.4375, 1.0, 0.4062, 1.0, 0.4062, 0.5, 0.4062, 0.5, 0.4062, 1.0, 0.375, 1.0, 0.375, 0.5, 0.375, 0.5, 0.375, 1.0, 0.3438, 1.0, 0.3438, 0.5, 0.3438, 0.5, 0.3438, 1.0, 0.3125, 1.0, 0.3125, 0.5, 0.3125, 0.5, 0.3125, 1.0, 0.2812, 1.0, 0.2812, 0.5, 0.2812, 0.5, 0.2812, 1.0, 0.25, 1.0, 0.25, 0.5, 0.25, 0.5, 0.25, 1.0, 0.2188, 1.0, 0.2188, 0.5, 0.2188, 0.5, 0.2188, 1.0, 0.1875, 1.0, 0.1875, 0.5, 0.1875, 0.5, 0.1875, 1.0, 0.1562, 1.0, 0.1562, 0.5, 0.1562, 0.5, 0.1562, 1.0, 0.125, 1.0, 0.125, 0.5, 0.125, 0.5, 0.125, 1.0, 0.09375, 1.0, 0.09375, 0.5, 0.09375, 0.5, 0.09375, 1.0, 0.0625, 1.0, 0.0625, 0.5, 0.2968, 0.4854, 0.25, 0.49, 0.2032, 0.4854, 0.1582, 0.4717, 0.1167, 0.4496, 0.08029, 0.4197, 0.05045, 0.3833, 0.02827, 0.3418, 0.01461, 0.2968, 0.01, 0.25, 0.01461, 0.2032, 0.02827, 0.1582, 0.05045, 0.1167, 0.08029, 0.08029, 0.1167, 0.05045, 0.1582, 0.02827, 0.2032, 0.01461, 0.25, 0.01, 0.2968, 0.01461, 0.3418, 0.02827, 0.3833, 0.05045, 0.4197, 0.08029, 0.4496, 0.1167, 0.4717, 0.1582, 0.4854, 0.2032, 0.49, 0.25, 0.4854, 0.2968, 0.4717, 0.3418, 0.4496, 0.3833, 0.4197, 0.4197, 0.3833, 0.4496, 0.3418, 0.4717, 0.0625, 0.5, 0.0625, 1.0, 0.03125, 1.0, 0.03125, 0.5, 0.03125, 0.5, 0.03125, 1.0, 0.0, 1.0, 0.0, 0.5, 0.75, 0.49, 0.7968, 0.4854, 0.8418, 0.4717, 0.8833, 0.4496, 0.9197, 0.4197, 0.9496, 0.3833, 0.9717, 0.3418, 0.9854, 0.2968, 0.99, 0.25, 0.9854, 0.2032, 0.9717, 0.1582, 0.9496, 0.1167, 0.9197, 0.08029, 0.8833, 0.05045, 0.8418, 0.02827, 0.7968, 0.01461, 0.75, 0.01, 0.7032, 0.01461, 0.6582, 0.02827, 0.6167, 0.05045, 0.5803, 0.08029, 0.5504, 0.1167, 0.5283, 0.1582, 0.5146, 0.2032, 0.51, 0.25, 0.5146, 0.2968, 0.5283, 0.3418, 0.5504, 0.3833, 0.5803, 0.4197, 0.6167, 0.4496, 0.6582, 0.4717, 0.7032, 0.4854, 0.375, 0.0, 0.625, 0.0, 0.625, 0.25, 0.375, 0.25, 0.375, 0.25, 0.625, 0.25, 0.625, 0.5, 0.375, 0.5, 0.375, 0.5, 0.625, 0.5, 0.625, 0.75, 0.375, 0.75, 0.375, 0.75, 0.625, 0.75, 0.625, 1.0, 0.375, 1.0, 0.125, 0.5, 0.375, 0.5, 0.375, 0.75, 0.125, 0.75, 0.625, 0.5, 0.875, 0.5, 0.875, 0.75, 0.625, 0.75, 0.375, 0.0, 0.625, 0.0, 0.625, 0.25, 0.375, 0.25, 0.375, 0.25, 0.625, 0.25, 0.625, 0.5, 0.375, 0.5, 0.375, 0.5, 0.625, 0.5, 0.625, 0.75, 0.375, 0.75, 0.375, 0.75, 0.625, 0.75, 0.625, 1.0, 0.375, 1.0, 0.125, 0.5, 0.375, 0.5, 0.375, 0.75, 0.125, 0.75, 0.625, 0.5, 0.875, 0.5, 0.875, 0.75, 0.625, 0.75, 0.375, 0.0, 0.625, 0.0, 0.625, 0.25, 0.375, 0.25, 0.375, 0.25, 0.625, 0.25, 0.625, 0.5, 0.375, 0.5, 0.375, 0.5, 0.625, 0.5, 0.625, 0.75, 0.375, 0.75, 0.375, 0.75, 0.625, 0.75, 0.625, 1.0, 0.375, 1.0, 0.125, 0.5, 0.375, 0.5, 0.375, 0.75, 0.125, 0.75, 0.625, 0.5, 0.875, 0.5, 0.875, 0.75, 0.625, 0.75, 0.375, 0.0, 0.625, 0.0, 0.625, 0.25, 0.375, 0.25, 0.375, 0.25, 0.625, 0.25, 0.625, 0.5, 0.375, 0.5, 0.375, 0.5, 0.625, 0.5, 0.625, 0.75, 0.375, 0.75, 0.375, 0.75, 0.625, 0.75, 0.625, 1.0, 0.375, 1.0, 0.125, 0.5, 0.375, 0.5, 0.375, 0.75, 0.125, 0.75, 0.625, 0.5, 0.875, 0.5, 0.875, 0.75, 0.625, 0.75, 0.375, 0.0, 0.625, 0.0, 0.625, 0.25, 0.375, 0.25, 0.375, 0.25, 0.625, 0.25, 0.625, 0.5, 0.375, 0.5, 0.375, 0.5, 0.625, 0.5, 0.625, 0.75, 0.375, 0.75, 0.375, 0.75, 0.625, 0.75, 0.625, 1.0, 0.375, 1.0, 0.125, 0.5, 0.375, 0.5, 0.375, 0.75, 0.125, 0.75, 0.625, 0.5, 0.875, 0.5, 0.875, 0.75, 0.625, 0.75, 0.375, 0.0, 0.625, 0.0, 0.625, 0.25, 0.375, 0.25, 0.375, 0.25, 0.625, 0.25, 0.625, 0.5, 0.375, 0.5, 0.375, 0.5, 0.625, 0.5, 0.625, 0.75, 0.375, 0.75, 0.375, 0.75, 0.625, 0.75, 0.625, 1.0, 0.375, 1.0, 0.125, 0.5, 0.375, 0.5, 0.375, 0.75, 0.125, 0.75, 0.625, 0.5, 0.875, 0.5, 0.875, 0.75, 0.625, 0.75, 0.375, 0.0, 0.625, 0.0, 0.625, 0.25, 0.375, 0.25, 0.375, 0.25, 0.625, 0.25, 0.625, 0.5, 0.375, 0.5, 0.375, 0.5, 0.625, 0.5, 0.625, 0.75, 0.375, 0.75, 0.375, 0.75, 0.625, 0.75, 0.625, 1.0, 0.375, 1.0, 0.125, 0.5, 0.375, 0.5, 0.375, 0.75, 0.125, 0.75, 0.625, 0.5, 0.875, 0.5, 0.875, 0.75, 0.625, 0.75])
me_cube_022.materials.append(mat_wood)
me_cube_022.use_remesh_preserve_volume = False
me_cube_022.use_remesh_preserve_attributes = False
me_cube_022.use_mirror_vertex_groups = False
me_cube_022.update()
me_plane = bpy.data.meshes.new('Plane')
me_plane.from_pydata([(-0.3048, -0.3048, 0.0), (0.3048, -0.3048, 0.0), (-0.3048, 0.3048, 0.0), (0.3048, 0.3048, 0.0)], [], [(0, 1, 3, 2)])
_uv = me_plane.uv_layers.new(name='UVMap')
_uv.uv.foreach_set('vector', [0.0, 0.0, 1.0, 0.0, 1.0, 1.0, 0.0, 1.0])
me_plane.use_remesh_preserve_volume = False
me_plane.use_remesh_preserve_attributes = False
me_plane.use_mirror_vertex_groups = False
me_plane.update()

# ---- objects
ob_cube = bpy.data.objects.new('Cube', me_cube)
ob_lamp = bpy.data.objects.new('Lamp', light_lamp)
ob_camera = bpy.data.objects.new('Camera', cam_camera)
ob_cube_018 = bpy.data.objects.new('Cube.018', me_cube_018)
ob_cube_001 = bpy.data.objects.new('Cube.001', me_cube_022)
ob_plane = bpy.data.objects.new('Plane', me_plane)

# ---- transforms, parenting, visibility, modifiers, constraints
ob_cube.location = (0.0, 0.0, 0.7762)
ob_cube.scale = (0.6096, 1.219, 0.00635)
ob_cube.lock_rotations_4d = False
ob_cube.empty_display_type = 'ARROWS'
ob_cube.lineart.crease_threshold = 0.0
ob_lamp.location = (4.076, 1.005, 5.904)
ob_lamp.rotation_euler = (0.6503, 0.05522, 1.866)
ob_lamp.lock_rotations_4d = False
ob_lamp.empty_display_type = 'ARROWS'
ob_lamp.color = (0.0, 0.0, 0.0, 0.0)
ob_lamp.lineart.crease_threshold = 0.0
ob_camera.location = (4.006, -3.823, 1.91)
ob_camera.rotation_euler = (1.296, -0.0, 0.8149)
ob_camera.lock_rotations_4d = False
ob_camera.empty_display_type = 'ARROWS'
ob_camera.color = (0.0, 0.0, 0.0, 0.0)
ob_camera.display_type = 'WIRE'
ob_camera.lineart.crease_threshold = 0.0
ob_cube_018.location = (0.932, -0.5612, 0.2228)
ob_cube_018.rotation_euler = (-0.08727, -1.935e-17, 8.449e-19)
ob_cube_018.scale = (0.4792, 0.04167, 0.08333)
ob_cube_018.lineart.crease_threshold = 0.0
ob_cube_001.location = (0.932, 0.27, 0.2228)
ob_cube_001.rotation_euler = (-0.08727, -1.935e-17, 8.449e-19)
ob_cube_001.scale = (0.4792, 0.04167, 0.08333)
ob_cube_001.lineart.crease_threshold = 0.0
ob_plane.location = (0.9311, -0.1746, -0.0005383)
ob_plane.scale = (12.28, 12.28, 1.0)
ob_plane.lineart.crease_threshold = 0.0

# ---- collection membership
col_collection.objects.link(ob_cube)
col_collection.objects.link(ob_lamp)
col_collection.objects.link(ob_camera)
col_collection.objects.link(ob_cube_018)
col_collection.objects.link(ob_cube_001)
col_collection.objects.link(ob_plane)

# ---- scene / render settings (as saved in the file)
scene.camera = ob_camera
scene.frame_start = 1; scene.frame_end = 250; scene.frame_set(1)
scene.render.engine = 'CYCLES'
scene.cycles.use_denoising = False
scene.cycles.samples = 128
scene.cycles.sampling_pattern = 'TABULATED_SOBOL'
scene.cycles.use_adaptive_sampling = False
scene.cycles.use_light_tree = False
scene.view_settings.view_transform = 'Filmic'
bpy.context.view_layer.update()
